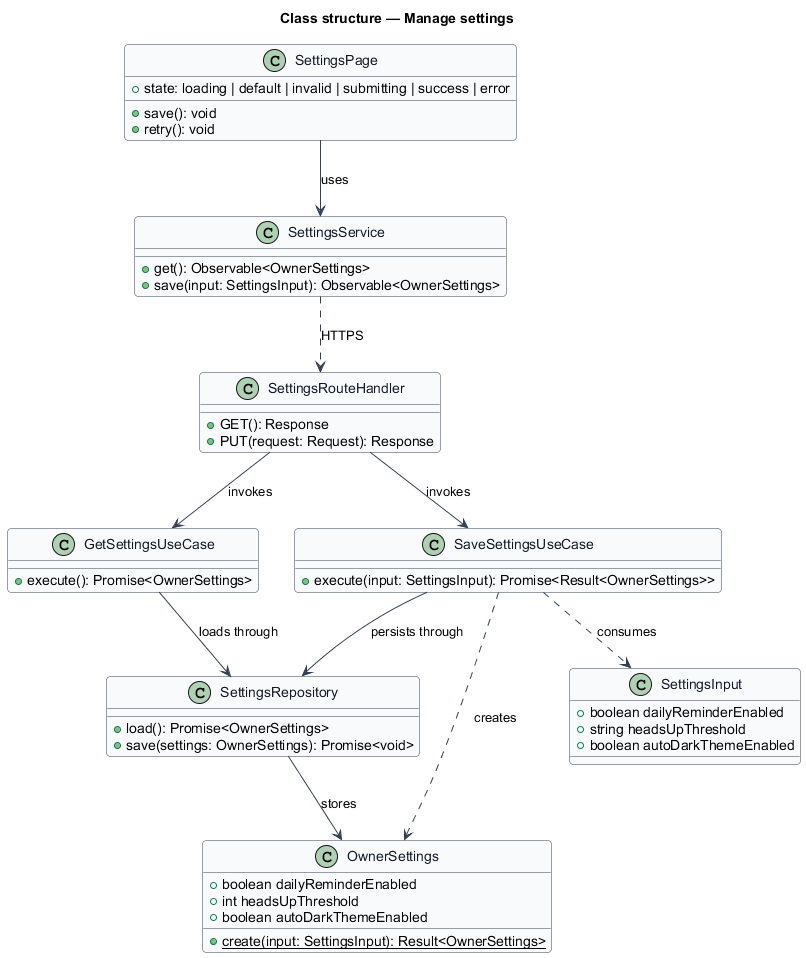

The diagram above was rendered by PlantUML. Its source (embedded in the PNG):
@startuml
skinparam backgroundColor #FFFFFF
skinparam shadowing false
skinparam roundcorner 8
skinparam defaultFontName Arial
skinparam ArrowColor #344054
skinparam class {
  BorderColor #344054
  FontColor #101828
  BackgroundColor #F9FAFB
}
title Class structure — Manage settings

class OwnerSettings {
  +boolean dailyReminderEnabled
  +int headsUpThreshold
  +boolean autoDarkThemeEnabled
  +{static} create(input: SettingsInput): Result<OwnerSettings>
}

class SettingsInput {
  +boolean dailyReminderEnabled
  +string headsUpThreshold
  +boolean autoDarkThemeEnabled
}

class GetSettingsUseCase {
  +execute(): Promise<OwnerSettings>
}

class SaveSettingsUseCase {
  +execute(input: SettingsInput): Promise<Result<OwnerSettings>>
}

class SettingsRepository {
  +load(): Promise<OwnerSettings>
  +save(settings: OwnerSettings): Promise<void>
}

class SettingsRouteHandler {
  +GET(): Response
  +PUT(request: Request): Response
}

class SettingsService {
  +get(): Observable<OwnerSettings>
  +save(input: SettingsInput): Observable<OwnerSettings>
}

class SettingsPage {
  +state: loading | default | invalid | submitting | success | error
  +save(): void
  +retry(): void
}

SettingsPage --> SettingsService : uses
SettingsService ..> SettingsRouteHandler : HTTPS
SettingsRouteHandler --> GetSettingsUseCase : invokes
SettingsRouteHandler --> SaveSettingsUseCase : invokes
GetSettingsUseCase --> SettingsRepository : loads through
SaveSettingsUseCase --> SettingsRepository : persists through
SaveSettingsUseCase ..> SettingsInput : consumes
SaveSettingsUseCase ..> OwnerSettings : creates
SettingsRepository --> OwnerSettings : stores
@enduml